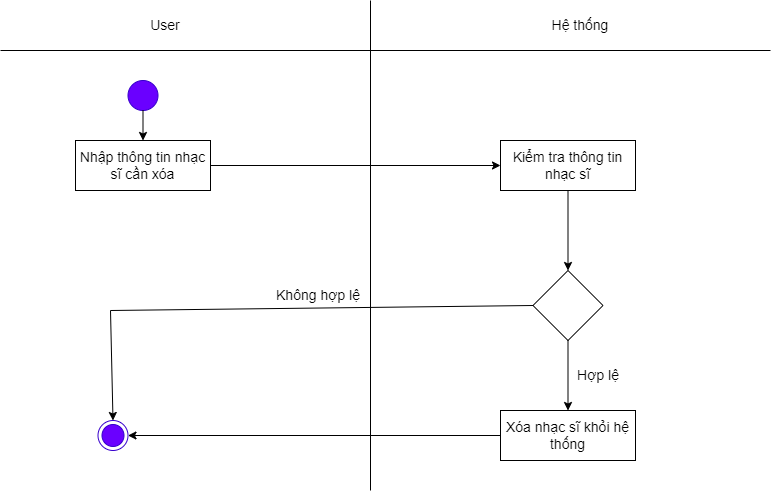

The diagram above was exported from draw.io. Its source (the exported page's mxGraphModel, read from the mxfile embedded in the PNG):
<mxGraphModel dx="870" dy="426" grid="1" gridSize="10" guides="1" tooltips="1" connect="1" arrows="1" fold="1" page="1" pageScale="1" pageWidth="827" pageHeight="1169" math="0" shadow="0">
  <root>
    <mxCell id="0" />
    <mxCell id="1" parent="0" />
    <mxCell id="lNpu27q76augwW2vmsx--41" value="" style="endArrow=none;html=1;rounded=0;fontSize=14;" parent="1" edge="1">
      <mxGeometry width="50" height="50" relative="1" as="geometry">
        <mxPoint x="410" y="530" as="sourcePoint" />
        <mxPoint x="410" y="40" as="targetPoint" />
      </mxGeometry>
    </mxCell>
    <mxCell id="lNpu27q76augwW2vmsx--42" value="Hệ thống" style="text;html=1;strokeColor=none;fillColor=none;align=center;verticalAlign=middle;whiteSpace=wrap;rounded=0;fontSize=14;" parent="1" vertex="1">
      <mxGeometry x="590" y="50" width="60" height="30" as="geometry" />
    </mxCell>
    <mxCell id="lNpu27q76augwW2vmsx--43" value="User" style="text;html=1;strokeColor=none;fillColor=none;align=center;verticalAlign=middle;whiteSpace=wrap;rounded=0;fontSize=14;" parent="1" vertex="1">
      <mxGeometry x="140" y="50" width="130" height="30" as="geometry" />
    </mxCell>
    <mxCell id="lNpu27q76augwW2vmsx--44" value="" style="ellipse;html=1;shape=endState;fillColor=#6a00ff;strokeColor=#3700CC;fontColor=#ffffff;fontSize=14;" parent="1" vertex="1">
      <mxGeometry x="137.5" y="460" width="30" height="30" as="geometry" />
    </mxCell>
    <mxCell id="lNpu27q76augwW2vmsx--45" value="" style="ellipse;whiteSpace=wrap;html=1;aspect=fixed;fillColor=#6a00ff;fontColor=#ffffff;strokeColor=#3700CC;fontSize=14;" parent="1" vertex="1">
      <mxGeometry x="167.5" y="120" width="30" height="30" as="geometry" />
    </mxCell>
    <mxCell id="lNpu27q76augwW2vmsx--46" value="Nhập thông tin nhạc sĩ cần xóa" style="rounded=0;whiteSpace=wrap;html=1;fillColor=#e3c800;fontColor=#000000;strokeColor=#B09500;fontSize=14;" parent="1" vertex="1">
      <mxGeometry x="115" y="180" width="135" height="50" as="geometry" />
    </mxCell>
    <mxCell id="lNpu27q76augwW2vmsx--47" value="Kiểm tra thông tin nhạc sĩ" style="rounded=0;whiteSpace=wrap;html=1;fillColor=#e3c800;fontColor=#000000;strokeColor=#B09500;fontSize=14;" parent="1" vertex="1">
      <mxGeometry x="540" y="180" width="135" height="50" as="geometry" />
    </mxCell>
    <mxCell id="lNpu27q76augwW2vmsx--48" value="" style="rhombus;whiteSpace=wrap;html=1;fontSize=14;" parent="1" vertex="1">
      <mxGeometry x="572.5" y="310" width="70" height="70" as="geometry" />
    </mxCell>
    <mxCell id="lNpu27q76augwW2vmsx--49" value="" style="endArrow=classic;html=1;rounded=0;exitX=0.5;exitY=1;exitDx=0;exitDy=0;entryX=0.5;entryY=0;entryDx=0;entryDy=0;fontSize=14;" parent="1" source="lNpu27q76augwW2vmsx--47" target="lNpu27q76augwW2vmsx--48" edge="1">
      <mxGeometry width="50" height="50" relative="1" as="geometry">
        <mxPoint x="400" y="320" as="sourcePoint" />
        <mxPoint x="450" y="270" as="targetPoint" />
      </mxGeometry>
    </mxCell>
    <mxCell id="lNpu27q76augwW2vmsx--51" value="Không hợp lệ" style="text;html=1;strokeColor=none;fillColor=none;align=center;verticalAlign=middle;whiteSpace=wrap;rounded=0;fontSize=14;" parent="1" vertex="1">
      <mxGeometry x="310" y="310" width="96" height="50" as="geometry" />
    </mxCell>
    <mxCell id="lNpu27q76augwW2vmsx--52" value="" style="endArrow=classic;html=1;rounded=0;exitX=0.5;exitY=1;exitDx=0;exitDy=0;entryX=0.5;entryY=0;entryDx=0;entryDy=0;fontSize=14;" parent="1" source="lNpu27q76augwW2vmsx--45" target="lNpu27q76augwW2vmsx--46" edge="1">
      <mxGeometry width="50" height="50" relative="1" as="geometry">
        <mxPoint x="400" y="320" as="sourcePoint" />
        <mxPoint x="450" y="270" as="targetPoint" />
      </mxGeometry>
    </mxCell>
    <mxCell id="lNpu27q76augwW2vmsx--53" value="" style="endArrow=none;html=1;rounded=0;fontSize=14;" parent="1" edge="1">
      <mxGeometry width="50" height="50" relative="1" as="geometry">
        <mxPoint x="40" y="90" as="sourcePoint" />
        <mxPoint x="810" y="90" as="targetPoint" />
      </mxGeometry>
    </mxCell>
    <mxCell id="lNpu27q76augwW2vmsx--54" value="" style="endArrow=classic;html=1;rounded=0;exitX=1;exitY=0.5;exitDx=0;exitDy=0;entryX=0;entryY=0.5;entryDx=0;entryDy=0;fontSize=14;" parent="1" source="lNpu27q76augwW2vmsx--46" target="lNpu27q76augwW2vmsx--47" edge="1">
      <mxGeometry width="50" height="50" relative="1" as="geometry">
        <mxPoint x="400" y="330" as="sourcePoint" />
        <mxPoint x="450" y="280" as="targetPoint" />
      </mxGeometry>
    </mxCell>
    <mxCell id="lNpu27q76augwW2vmsx--55" value="" style="endArrow=classic;html=1;rounded=0;exitX=0.5;exitY=1;exitDx=0;exitDy=0;entryX=0.5;entryY=0;entryDx=0;entryDy=0;fontSize=14;" parent="1" source="lNpu27q76augwW2vmsx--48" target="lNpu27q76augwW2vmsx--57" edge="1">
      <mxGeometry width="50" height="50" relative="1" as="geometry">
        <mxPoint x="400" y="330" as="sourcePoint" />
        <mxPoint x="450" y="280" as="targetPoint" />
      </mxGeometry>
    </mxCell>
    <mxCell id="lNpu27q76augwW2vmsx--56" value="Hợp lệ" style="text;html=1;strokeColor=none;fillColor=none;align=center;verticalAlign=middle;whiteSpace=wrap;rounded=0;fontSize=14;" parent="1" vertex="1">
      <mxGeometry x="590" y="390" width="96" height="50" as="geometry" />
    </mxCell>
    <mxCell id="lNpu27q76augwW2vmsx--57" value="Xóa nhạc sĩ khỏi hệ thống" style="rounded=0;whiteSpace=wrap;html=1;fontSize=14;" parent="1" vertex="1">
      <mxGeometry x="540" y="450" width="135" height="50" as="geometry" />
    </mxCell>
    <mxCell id="lNpu27q76augwW2vmsx--58" value="" style="endArrow=classic;html=1;rounded=0;exitX=0;exitY=0.5;exitDx=0;exitDy=0;entryX=1;entryY=0.5;entryDx=0;entryDy=0;fontSize=14;" parent="1" source="lNpu27q76augwW2vmsx--57" target="lNpu27q76augwW2vmsx--44" edge="1">
      <mxGeometry width="50" height="50" relative="1" as="geometry">
        <mxPoint x="400" y="360" as="sourcePoint" />
        <mxPoint x="385" y="475" as="targetPoint" />
      </mxGeometry>
    </mxCell>
    <mxCell id="lNpu27q76augwW2vmsx--60" value="" style="endArrow=none;html=1;rounded=0;entryX=0;entryY=0.5;entryDx=0;entryDy=0;fontSize=14;" parent="1" target="lNpu27q76augwW2vmsx--48" edge="1">
      <mxGeometry width="50" height="50" relative="1" as="geometry">
        <mxPoint x="150" y="350" as="sourcePoint" />
        <mxPoint x="450" y="430" as="targetPoint" />
      </mxGeometry>
    </mxCell>
    <mxCell id="lNpu27q76augwW2vmsx--61" value="" style="endArrow=classic;html=1;rounded=0;entryX=0.5;entryY=0;entryDx=0;entryDy=0;fontSize=14;" parent="1" target="lNpu27q76augwW2vmsx--44" edge="1">
      <mxGeometry width="50" height="50" relative="1" as="geometry">
        <mxPoint x="150" y="350" as="sourcePoint" />
        <mxPoint x="450" y="430" as="targetPoint" />
      </mxGeometry>
    </mxCell>
    <mxCell id="Ad13ejLAcYG12pu7QWhg-1" value="Nhập thông tin nhạc sĩ cần xóa" style="rounded=0;whiteSpace=wrap;html=1;fontSize=14;" vertex="1" parent="1">
      <mxGeometry x="115" y="180" width="135" height="50" as="geometry" />
    </mxCell>
    <mxCell id="Ad13ejLAcYG12pu7QWhg-2" value="Kiểm tra thông tin nhạc sĩ" style="rounded=0;whiteSpace=wrap;html=1;fontSize=14;" vertex="1" parent="1">
      <mxGeometry x="540" y="180" width="135" height="50" as="geometry" />
    </mxCell>
  </root>
</mxGraphModel>